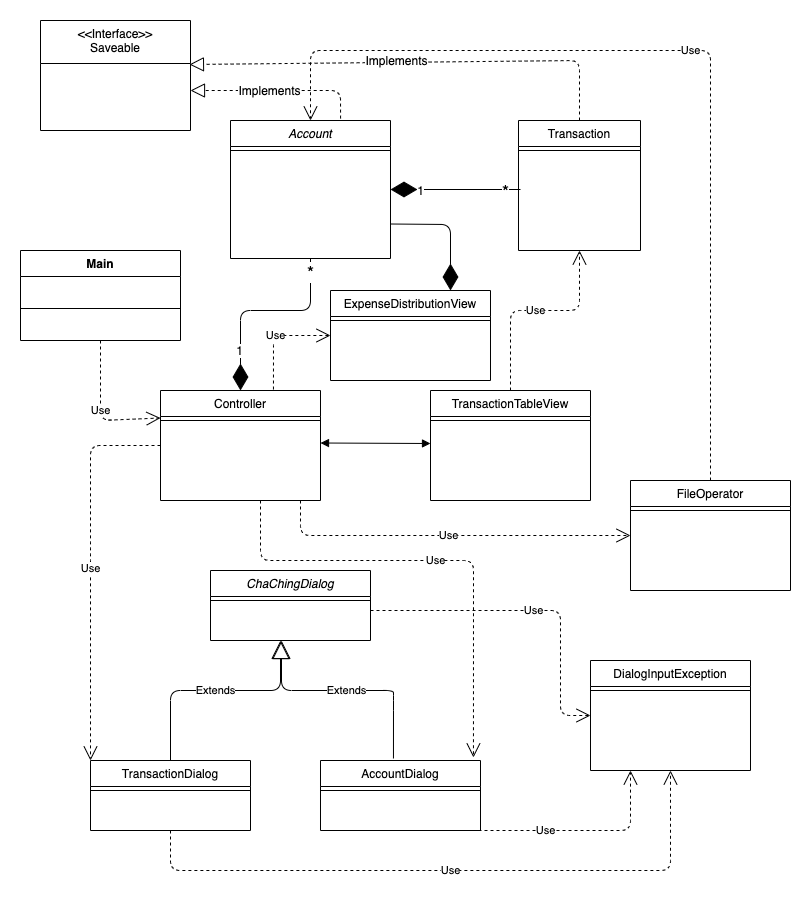

The diagram above was exported from draw.io. Its source (the exported page's mxGraphModel, read from the mxfile embedded in the PNG):
<mxGraphModel dx="1120" dy="946" grid="1" gridSize="10" guides="1" tooltips="1" connect="1" arrows="1" fold="1" page="1" pageScale="1" pageWidth="827" pageHeight="1169" math="0" shadow="0">
  <root>
    <mxCell id="WIyWlLk6GJQsqaUBKTNV-0" />
    <mxCell id="WIyWlLk6GJQsqaUBKTNV-1" parent="WIyWlLk6GJQsqaUBKTNV-0" />
    <mxCell id="zkfFHV4jXpPFQw0GAbJ--0" value="Account" style="swimlane;fontStyle=2;align=center;verticalAlign=top;childLayout=stackLayout;horizontal=1;startSize=26;horizontalStack=0;resizeParent=1;resizeLast=0;collapsible=1;marginBottom=0;rounded=0;shadow=0;strokeWidth=1;" parent="WIyWlLk6GJQsqaUBKTNV-1" vertex="1">
      <mxGeometry x="220" y="120" width="160" height="138" as="geometry">
        <mxRectangle x="230" y="140" width="160" height="26" as="alternateBounds" />
      </mxGeometry>
    </mxCell>
    <mxCell id="zkfFHV4jXpPFQw0GAbJ--4" value="" style="line;html=1;strokeWidth=1;align=left;verticalAlign=middle;spacingTop=-1;spacingLeft=3;spacingRight=3;rotatable=0;labelPosition=right;points=[];portConstraint=eastwest;" parent="zkfFHV4jXpPFQw0GAbJ--0" vertex="1">
      <mxGeometry y="26" width="160" height="8" as="geometry" />
    </mxCell>
    <mxCell id="zkfFHV4jXpPFQw0GAbJ--17" value="Transaction" style="swimlane;fontStyle=0;align=center;verticalAlign=top;childLayout=stackLayout;horizontal=1;startSize=26;horizontalStack=0;resizeParent=1;resizeLast=0;collapsible=1;marginBottom=0;rounded=0;shadow=0;strokeWidth=1;" parent="WIyWlLk6GJQsqaUBKTNV-1" vertex="1">
      <mxGeometry x="508" y="120" width="122" height="130" as="geometry">
        <mxRectangle x="550" y="140" width="160" height="26" as="alternateBounds" />
      </mxGeometry>
    </mxCell>
    <mxCell id="zkfFHV4jXpPFQw0GAbJ--23" value="" style="line;html=1;strokeWidth=1;align=left;verticalAlign=middle;spacingTop=-1;spacingLeft=3;spacingRight=3;rotatable=0;labelPosition=right;points=[];portConstraint=eastwest;" parent="zkfFHV4jXpPFQw0GAbJ--17" vertex="1">
      <mxGeometry y="26" width="122" height="8" as="geometry" />
    </mxCell>
    <mxCell id="zkfFHV4jXpPFQw0GAbJ--13" value="ChaChingDialog" style="swimlane;fontStyle=2;align=center;verticalAlign=top;childLayout=stackLayout;horizontal=1;startSize=26;horizontalStack=0;resizeParent=1;resizeLast=0;collapsible=1;marginBottom=0;rounded=0;shadow=0;strokeWidth=1;" parent="WIyWlLk6GJQsqaUBKTNV-1" vertex="1">
      <mxGeometry x="200" y="570" width="160" height="70" as="geometry">
        <mxRectangle x="340" y="380" width="170" height="26" as="alternateBounds" />
      </mxGeometry>
    </mxCell>
    <mxCell id="zkfFHV4jXpPFQw0GAbJ--15" value="" style="line;html=1;strokeWidth=1;align=left;verticalAlign=middle;spacingTop=-1;spacingLeft=3;spacingRight=3;rotatable=0;labelPosition=right;points=[];portConstraint=eastwest;" parent="zkfFHV4jXpPFQw0GAbJ--13" vertex="1">
      <mxGeometry y="26" width="160" height="8" as="geometry" />
    </mxCell>
    <mxCell id="sGxG4ACX-WTBtJZ9hs3T-2" value="TransactionDialog" style="swimlane;fontStyle=0;align=center;verticalAlign=top;childLayout=stackLayout;horizontal=1;startSize=26;horizontalStack=0;resizeParent=1;resizeLast=0;collapsible=1;marginBottom=0;rounded=0;shadow=0;strokeWidth=1;" vertex="1" parent="WIyWlLk6GJQsqaUBKTNV-1">
      <mxGeometry x="80" y="760" width="160" height="70" as="geometry">
        <mxRectangle x="340" y="380" width="170" height="26" as="alternateBounds" />
      </mxGeometry>
    </mxCell>
    <mxCell id="sGxG4ACX-WTBtJZ9hs3T-3" value="" style="line;html=1;strokeWidth=1;align=left;verticalAlign=middle;spacingTop=-1;spacingLeft=3;spacingRight=3;rotatable=0;labelPosition=right;points=[];portConstraint=eastwest;" vertex="1" parent="sGxG4ACX-WTBtJZ9hs3T-2">
      <mxGeometry y="26" width="160" height="8" as="geometry" />
    </mxCell>
    <mxCell id="sGxG4ACX-WTBtJZ9hs3T-11" value="Extends" style="endArrow=block;endSize=16;endFill=0;html=1;" edge="1" parent="WIyWlLk6GJQsqaUBKTNV-1" source="sGxG4ACX-WTBtJZ9hs3T-2">
      <mxGeometry width="160" relative="1" as="geometry">
        <mxPoint x="110" y="720" as="sourcePoint" />
        <mxPoint x="270" y="640" as="targetPoint" />
        <Array as="points">
          <mxPoint x="160" y="690" />
          <mxPoint x="270" y="690" />
        </Array>
      </mxGeometry>
    </mxCell>
    <mxCell id="sGxG4ACX-WTBtJZ9hs3T-13" value="Extends" style="endArrow=block;endSize=16;endFill=0;html=1;exitX=0.456;exitY=-0.029;exitDx=0;exitDy=0;exitPerimeter=0;" edge="1" parent="WIyWlLk6GJQsqaUBKTNV-1" source="sGxG4ACX-WTBtJZ9hs3T-0">
      <mxGeometry width="160" relative="1" as="geometry">
        <mxPoint x="405" y="750" as="sourcePoint" />
        <mxPoint x="271" y="640" as="targetPoint" />
        <Array as="points">
          <mxPoint x="383" y="700" />
          <mxPoint x="383" y="690" />
          <mxPoint x="271" y="690" />
        </Array>
      </mxGeometry>
    </mxCell>
    <mxCell id="sGxG4ACX-WTBtJZ9hs3T-0" value="AccountDialog" style="swimlane;fontStyle=0;align=center;verticalAlign=top;childLayout=stackLayout;horizontal=1;startSize=26;horizontalStack=0;resizeParent=1;resizeLast=0;collapsible=1;marginBottom=0;rounded=0;shadow=0;strokeWidth=1;" vertex="1" parent="WIyWlLk6GJQsqaUBKTNV-1">
      <mxGeometry x="310" y="760" width="160" height="70" as="geometry">
        <mxRectangle x="340" y="380" width="170" height="26" as="alternateBounds" />
      </mxGeometry>
    </mxCell>
    <mxCell id="sGxG4ACX-WTBtJZ9hs3T-1" value="" style="line;html=1;strokeWidth=1;align=left;verticalAlign=middle;spacingTop=-1;spacingLeft=3;spacingRight=3;rotatable=0;labelPosition=right;points=[];portConstraint=eastwest;" vertex="1" parent="sGxG4ACX-WTBtJZ9hs3T-0">
      <mxGeometry y="26" width="160" height="8" as="geometry" />
    </mxCell>
    <mxCell id="zkfFHV4jXpPFQw0GAbJ--6" value="Controller&#10;" style="swimlane;fontStyle=0;align=center;verticalAlign=top;childLayout=stackLayout;horizontal=1;startSize=26;horizontalStack=0;resizeParent=1;resizeLast=0;collapsible=1;marginBottom=0;rounded=0;shadow=0;strokeWidth=1;" parent="WIyWlLk6GJQsqaUBKTNV-1" vertex="1">
      <mxGeometry x="150" y="390" width="160" height="110" as="geometry">
        <mxRectangle x="130" y="380" width="160" height="26" as="alternateBounds" />
      </mxGeometry>
    </mxCell>
    <mxCell id="zkfFHV4jXpPFQw0GAbJ--9" value="" style="line;html=1;strokeWidth=1;align=left;verticalAlign=middle;spacingTop=-1;spacingLeft=3;spacingRight=3;rotatable=0;labelPosition=right;points=[];portConstraint=eastwest;" parent="zkfFHV4jXpPFQw0GAbJ--6" vertex="1">
      <mxGeometry y="26" width="160" height="8" as="geometry" />
    </mxCell>
    <mxCell id="sGxG4ACX-WTBtJZ9hs3T-19" value="" style="endArrow=block;startArrow=block;endFill=1;startFill=1;html=1;" edge="1" parent="WIyWlLk6GJQsqaUBKTNV-1">
      <mxGeometry width="160" relative="1" as="geometry">
        <mxPoint x="310" y="442.5" as="sourcePoint" />
        <mxPoint x="420" y="443" as="targetPoint" />
      </mxGeometry>
    </mxCell>
    <mxCell id="sGxG4ACX-WTBtJZ9hs3T-15" value="TransactionTableView" style="swimlane;fontStyle=0;align=center;verticalAlign=top;childLayout=stackLayout;horizontal=1;startSize=26;horizontalStack=0;resizeParent=1;resizeLast=0;collapsible=1;marginBottom=0;rounded=0;shadow=0;strokeWidth=1;" vertex="1" parent="WIyWlLk6GJQsqaUBKTNV-1">
      <mxGeometry x="420" y="390" width="160" height="110" as="geometry">
        <mxRectangle x="130" y="380" width="160" height="26" as="alternateBounds" />
      </mxGeometry>
    </mxCell>
    <mxCell id="sGxG4ACX-WTBtJZ9hs3T-16" value="" style="line;html=1;strokeWidth=1;align=left;verticalAlign=middle;spacingTop=-1;spacingLeft=3;spacingRight=3;rotatable=0;labelPosition=right;points=[];portConstraint=eastwest;" vertex="1" parent="sGxG4ACX-WTBtJZ9hs3T-15">
      <mxGeometry y="26" width="160" height="8" as="geometry" />
    </mxCell>
    <mxCell id="sGxG4ACX-WTBtJZ9hs3T-23" value="" style="endArrow=diamondThin;endFill=1;endSize=24;html=1;exitX=0.5;exitY=1;exitDx=0;exitDy=0;entryX=0.5;entryY=0;entryDx=0;entryDy=0;" edge="1" parent="WIyWlLk6GJQsqaUBKTNV-1" source="zkfFHV4jXpPFQw0GAbJ--0" target="zkfFHV4jXpPFQw0GAbJ--6">
      <mxGeometry width="160" relative="1" as="geometry">
        <mxPoint x="170" y="336" as="sourcePoint" />
        <mxPoint x="330" y="336" as="targetPoint" />
        <Array as="points">
          <mxPoint x="300" y="310" />
          <mxPoint x="230" y="310" />
        </Array>
      </mxGeometry>
    </mxCell>
    <mxCell id="sGxG4ACX-WTBtJZ9hs3T-63" value="1" style="text;html=1;align=center;verticalAlign=middle;resizable=0;points=[];labelBackgroundColor=#ffffff;" vertex="1" connectable="0" parent="sGxG4ACX-WTBtJZ9hs3T-23">
      <mxGeometry x="0.5941" y="-2" relative="1" as="geometry">
        <mxPoint as="offset" />
      </mxGeometry>
    </mxCell>
    <mxCell id="sGxG4ACX-WTBtJZ9hs3T-64" value="&lt;font style=&quot;font-size: 18px&quot;&gt;*&lt;/font&gt;" style="text;html=1;align=center;verticalAlign=middle;resizable=0;points=[];labelBackgroundColor=#ffffff;" vertex="1" connectable="0" parent="sGxG4ACX-WTBtJZ9hs3T-23">
      <mxGeometry x="-0.8713" y="-1" relative="1" as="geometry">
        <mxPoint as="offset" />
      </mxGeometry>
    </mxCell>
    <mxCell id="sGxG4ACX-WTBtJZ9hs3T-24" value="" style="endArrow=diamondThin;endFill=1;endSize=24;html=1;entryX=1;entryY=0.5;entryDx=0;entryDy=0;" edge="1" parent="WIyWlLk6GJQsqaUBKTNV-1" target="zkfFHV4jXpPFQw0GAbJ--0">
      <mxGeometry width="160" relative="1" as="geometry">
        <mxPoint x="510" y="189" as="sourcePoint" />
        <mxPoint x="500" y="350" as="targetPoint" />
      </mxGeometry>
    </mxCell>
    <mxCell id="sGxG4ACX-WTBtJZ9hs3T-57" value="1" style="text;html=1;align=center;verticalAlign=middle;resizable=0;points=[];labelBackgroundColor=#ffffff;" vertex="1" connectable="0" parent="sGxG4ACX-WTBtJZ9hs3T-24">
      <mxGeometry x="0.5538" relative="1" as="geometry">
        <mxPoint as="offset" />
      </mxGeometry>
    </mxCell>
    <mxCell id="sGxG4ACX-WTBtJZ9hs3T-62" value="&lt;font style=&quot;font-size: 18px&quot;&gt;*&lt;/font&gt;" style="text;html=1;align=center;verticalAlign=middle;resizable=0;points=[];labelBackgroundColor=#ffffff;" vertex="1" connectable="0" parent="sGxG4ACX-WTBtJZ9hs3T-24">
      <mxGeometry x="-0.7538" y="1" relative="1" as="geometry">
        <mxPoint as="offset" />
      </mxGeometry>
    </mxCell>
    <mxCell id="sGxG4ACX-WTBtJZ9hs3T-25" value="Use" style="endArrow=open;endSize=12;dashed=1;html=1;exitX=0;exitY=0.5;exitDx=0;exitDy=0;entryX=0;entryY=0;entryDx=0;entryDy=0;" edge="1" parent="WIyWlLk6GJQsqaUBKTNV-1" source="zkfFHV4jXpPFQw0GAbJ--6" target="sGxG4ACX-WTBtJZ9hs3T-2">
      <mxGeometry width="160" relative="1" as="geometry">
        <mxPoint x="-10" y="530" as="sourcePoint" />
        <mxPoint x="150" y="530" as="targetPoint" />
        <Array as="points">
          <mxPoint x="80" y="445" />
          <mxPoint x="80" y="550" />
        </Array>
      </mxGeometry>
    </mxCell>
    <mxCell id="sGxG4ACX-WTBtJZ9hs3T-26" value="Use" style="endArrow=open;endSize=12;dashed=1;html=1;entryX=0.956;entryY=-0.043;entryDx=0;entryDy=0;entryPerimeter=0;" edge="1" parent="WIyWlLk6GJQsqaUBKTNV-1" target="sGxG4ACX-WTBtJZ9hs3T-0">
      <mxGeometry width="160" relative="1" as="geometry">
        <mxPoint x="250" y="500" as="sourcePoint" />
        <mxPoint x="410" y="530" as="targetPoint" />
        <Array as="points">
          <mxPoint x="250" y="560" />
          <mxPoint x="463" y="560" />
        </Array>
      </mxGeometry>
    </mxCell>
    <mxCell id="sGxG4ACX-WTBtJZ9hs3T-27" value="Use" style="endArrow=open;endSize=12;dashed=1;html=1;exitX=0.5;exitY=0;exitDx=0;exitDy=0;entryX=0.5;entryY=1;entryDx=0;entryDy=0;" edge="1" parent="WIyWlLk6GJQsqaUBKTNV-1" source="sGxG4ACX-WTBtJZ9hs3T-15" target="zkfFHV4jXpPFQw0GAbJ--17">
      <mxGeometry width="160" relative="1" as="geometry">
        <mxPoint x="500" y="380" as="sourcePoint" />
        <mxPoint x="660" y="380" as="targetPoint" />
        <Array as="points">
          <mxPoint x="500" y="310" />
          <mxPoint x="569" y="310" />
        </Array>
      </mxGeometry>
    </mxCell>
    <mxCell id="sGxG4ACX-WTBtJZ9hs3T-28" value="Main" style="swimlane;fontStyle=1;align=center;verticalAlign=top;childLayout=stackLayout;horizontal=1;startSize=26;horizontalStack=0;resizeParent=1;resizeParentMax=0;resizeLast=0;collapsible=1;marginBottom=0;" vertex="1" parent="WIyWlLk6GJQsqaUBKTNV-1">
      <mxGeometry x="10" y="250" width="160" height="90" as="geometry" />
    </mxCell>
    <mxCell id="sGxG4ACX-WTBtJZ9hs3T-30" value="" style="line;strokeWidth=1;fillColor=none;align=left;verticalAlign=middle;spacingTop=-1;spacingLeft=3;spacingRight=3;rotatable=0;labelPosition=right;points=[];portConstraint=eastwest;" vertex="1" parent="sGxG4ACX-WTBtJZ9hs3T-28">
      <mxGeometry y="26" width="160" height="64" as="geometry" />
    </mxCell>
    <mxCell id="sGxG4ACX-WTBtJZ9hs3T-32" value="Use" style="endArrow=open;endSize=12;dashed=1;html=1;exitX=0.5;exitY=1;exitDx=0;exitDy=0;entryX=0;entryY=0.25;entryDx=0;entryDy=0;" edge="1" parent="WIyWlLk6GJQsqaUBKTNV-1" source="sGxG4ACX-WTBtJZ9hs3T-28" target="zkfFHV4jXpPFQw0GAbJ--6">
      <mxGeometry width="160" relative="1" as="geometry">
        <mxPoint x="60" y="340" as="sourcePoint" />
        <mxPoint x="220" y="340" as="targetPoint" />
        <Array as="points">
          <mxPoint x="90" y="420" />
        </Array>
      </mxGeometry>
    </mxCell>
    <mxCell id="sGxG4ACX-WTBtJZ9hs3T-35" value="Use" style="endArrow=open;endSize=12;dashed=1;html=1;entryX=0;entryY=0.5;entryDx=0;entryDy=0;" edge="1" parent="WIyWlLk6GJQsqaUBKTNV-1" target="sGxG4ACX-WTBtJZ9hs3T-33">
      <mxGeometry width="160" relative="1" as="geometry">
        <mxPoint x="290" y="500" as="sourcePoint" />
        <mxPoint x="450" y="530" as="targetPoint" />
        <Array as="points">
          <mxPoint x="290" y="535" />
        </Array>
      </mxGeometry>
    </mxCell>
    <mxCell id="sGxG4ACX-WTBtJZ9hs3T-33" value="FileOperator" style="swimlane;fontStyle=0;align=center;verticalAlign=top;childLayout=stackLayout;horizontal=1;startSize=26;horizontalStack=0;resizeParent=1;resizeLast=0;collapsible=1;marginBottom=0;rounded=0;shadow=0;strokeWidth=1;" vertex="1" parent="WIyWlLk6GJQsqaUBKTNV-1">
      <mxGeometry x="620" y="480" width="160" height="110" as="geometry">
        <mxRectangle x="130" y="380" width="160" height="26" as="alternateBounds" />
      </mxGeometry>
    </mxCell>
    <mxCell id="sGxG4ACX-WTBtJZ9hs3T-34" value="" style="line;html=1;strokeWidth=1;align=left;verticalAlign=middle;spacingTop=-1;spacingLeft=3;spacingRight=3;rotatable=0;labelPosition=right;points=[];portConstraint=eastwest;" vertex="1" parent="sGxG4ACX-WTBtJZ9hs3T-33">
      <mxGeometry y="26" width="160" height="8" as="geometry" />
    </mxCell>
    <mxCell id="sGxG4ACX-WTBtJZ9hs3T-36" value="Use" style="endArrow=open;endSize=12;dashed=1;html=1;exitX=0.5;exitY=0;exitDx=0;exitDy=0;entryX=0.5;entryY=0;entryDx=0;entryDy=0;" edge="1" parent="WIyWlLk6GJQsqaUBKTNV-1" source="sGxG4ACX-WTBtJZ9hs3T-33" target="zkfFHV4jXpPFQw0GAbJ--0">
      <mxGeometry width="160" relative="1" as="geometry">
        <mxPoint x="700" y="460" as="sourcePoint" />
        <mxPoint x="860" y="460" as="targetPoint" />
        <Array as="points">
          <mxPoint x="700" y="50" />
          <mxPoint x="300" y="50" />
        </Array>
      </mxGeometry>
    </mxCell>
    <mxCell id="sGxG4ACX-WTBtJZ9hs3T-37" value="&lt;&lt;Interface&gt;&gt;&#10;Saveable" style="swimlane;fontStyle=0;align=center;verticalAlign=top;childLayout=stackLayout;horizontal=1;startSize=43;horizontalStack=0;resizeParent=1;resizeLast=0;collapsible=1;marginBottom=0;rounded=0;shadow=0;strokeWidth=1;" vertex="1" parent="WIyWlLk6GJQsqaUBKTNV-1">
      <mxGeometry x="30" y="20" width="150" height="110" as="geometry">
        <mxRectangle x="130" y="380" width="160" height="26" as="alternateBounds" />
      </mxGeometry>
    </mxCell>
    <mxCell id="sGxG4ACX-WTBtJZ9hs3T-39" value="" style="endArrow=block;dashed=1;endFill=0;endSize=12;html=1;exitX=0.688;exitY=-0.014;exitDx=0;exitDy=0;exitPerimeter=0;" edge="1" parent="WIyWlLk6GJQsqaUBKTNV-1" source="zkfFHV4jXpPFQw0GAbJ--0">
      <mxGeometry width="160" relative="1" as="geometry">
        <mxPoint x="330" y="100" as="sourcePoint" />
        <mxPoint x="180" y="90" as="targetPoint" />
        <Array as="points">
          <mxPoint x="330" y="90" />
        </Array>
      </mxGeometry>
    </mxCell>
    <mxCell id="sGxG4ACX-WTBtJZ9hs3T-42" value="Implements" style="text;html=1;align=center;verticalAlign=middle;resizable=0;points=[];labelBackgroundColor=#ffffff;" vertex="1" connectable="0" parent="sGxG4ACX-WTBtJZ9hs3T-39">
      <mxGeometry x="0.1239" y="-1" relative="1" as="geometry">
        <mxPoint as="offset" />
      </mxGeometry>
    </mxCell>
    <mxCell id="sGxG4ACX-WTBtJZ9hs3T-40" value="" style="endArrow=block;dashed=1;endFill=0;endSize=12;html=1;exitX=0.5;exitY=0;exitDx=0;exitDy=0;entryX=0.993;entryY=0.4;entryDx=0;entryDy=0;entryPerimeter=0;" edge="1" parent="WIyWlLk6GJQsqaUBKTNV-1" source="zkfFHV4jXpPFQw0GAbJ--17" target="sGxG4ACX-WTBtJZ9hs3T-37">
      <mxGeometry width="160" relative="1" as="geometry">
        <mxPoint x="570" y="90" as="sourcePoint" />
        <mxPoint x="730" y="90" as="targetPoint" />
        <Array as="points">
          <mxPoint x="569" y="60" />
        </Array>
      </mxGeometry>
    </mxCell>
    <mxCell id="sGxG4ACX-WTBtJZ9hs3T-41" value="Implements" style="text;html=1;align=center;verticalAlign=middle;resizable=0;points=[];labelBackgroundColor=#ffffff;" vertex="1" connectable="0" parent="sGxG4ACX-WTBtJZ9hs3T-40">
      <mxGeometry x="0.0798" y="-2" relative="1" as="geometry">
        <mxPoint as="offset" />
      </mxGeometry>
    </mxCell>
    <mxCell id="sGxG4ACX-WTBtJZ9hs3T-43" value="DialogInputException" style="swimlane;fontStyle=0;align=center;verticalAlign=top;childLayout=stackLayout;horizontal=1;startSize=26;horizontalStack=0;resizeParent=1;resizeLast=0;collapsible=1;marginBottom=0;rounded=0;shadow=0;strokeWidth=1;" vertex="1" parent="WIyWlLk6GJQsqaUBKTNV-1">
      <mxGeometry x="580" y="660" width="160" height="110" as="geometry">
        <mxRectangle x="130" y="380" width="160" height="26" as="alternateBounds" />
      </mxGeometry>
    </mxCell>
    <mxCell id="sGxG4ACX-WTBtJZ9hs3T-44" value="" style="line;html=1;strokeWidth=1;align=left;verticalAlign=middle;spacingTop=-1;spacingLeft=3;spacingRight=3;rotatable=0;labelPosition=right;points=[];portConstraint=eastwest;" vertex="1" parent="sGxG4ACX-WTBtJZ9hs3T-43">
      <mxGeometry y="26" width="160" height="8" as="geometry" />
    </mxCell>
    <mxCell id="sGxG4ACX-WTBtJZ9hs3T-45" value="Use" style="endArrow=open;endSize=12;dashed=1;html=1;exitX=0.5;exitY=1;exitDx=0;exitDy=0;entryX=0.25;entryY=1;entryDx=0;entryDy=0;" edge="1" parent="WIyWlLk6GJQsqaUBKTNV-1" source="sGxG4ACX-WTBtJZ9hs3T-0" target="sGxG4ACX-WTBtJZ9hs3T-43">
      <mxGeometry width="160" relative="1" as="geometry">
        <mxPoint x="390" y="850" as="sourcePoint" />
        <mxPoint x="550" y="850" as="targetPoint" />
        <Array as="points">
          <mxPoint x="620" y="830" />
        </Array>
      </mxGeometry>
    </mxCell>
    <mxCell id="sGxG4ACX-WTBtJZ9hs3T-46" value="Use" style="endArrow=open;endSize=12;dashed=1;html=1;exitX=0.5;exitY=1;exitDx=0;exitDy=0;entryX=0.5;entryY=1;entryDx=0;entryDy=0;" edge="1" parent="WIyWlLk6GJQsqaUBKTNV-1" source="sGxG4ACX-WTBtJZ9hs3T-2" target="sGxG4ACX-WTBtJZ9hs3T-43">
      <mxGeometry width="160" relative="1" as="geometry">
        <mxPoint x="150" y="860" as="sourcePoint" />
        <mxPoint x="310" y="860" as="targetPoint" />
        <Array as="points">
          <mxPoint x="160" y="870" />
          <mxPoint x="660" y="870" />
        </Array>
      </mxGeometry>
    </mxCell>
    <mxCell id="sGxG4ACX-WTBtJZ9hs3T-48" value="Use" style="endArrow=open;endSize=12;dashed=1;html=1;entryX=0;entryY=0.5;entryDx=0;entryDy=0;" edge="1" parent="WIyWlLk6GJQsqaUBKTNV-1" target="sGxG4ACX-WTBtJZ9hs3T-43">
      <mxGeometry width="160" relative="1" as="geometry">
        <mxPoint x="360" y="610" as="sourcePoint" />
        <mxPoint x="520" y="610" as="targetPoint" />
        <Array as="points">
          <mxPoint x="550" y="610" />
          <mxPoint x="550" y="715" />
        </Array>
      </mxGeometry>
    </mxCell>
    <mxCell id="sGxG4ACX-WTBtJZ9hs3T-49" value="ExpenseDistributionView" style="swimlane;fontStyle=0;align=center;verticalAlign=top;childLayout=stackLayout;horizontal=1;startSize=26;horizontalStack=0;resizeParent=1;resizeLast=0;collapsible=1;marginBottom=0;rounded=0;shadow=0;strokeWidth=1;" vertex="1" parent="WIyWlLk6GJQsqaUBKTNV-1">
      <mxGeometry x="320" y="290" width="160" height="90" as="geometry">
        <mxRectangle x="130" y="380" width="160" height="26" as="alternateBounds" />
      </mxGeometry>
    </mxCell>
    <mxCell id="sGxG4ACX-WTBtJZ9hs3T-50" value="" style="line;html=1;strokeWidth=1;align=left;verticalAlign=middle;spacingTop=-1;spacingLeft=3;spacingRight=3;rotatable=0;labelPosition=right;points=[];portConstraint=eastwest;" vertex="1" parent="sGxG4ACX-WTBtJZ9hs3T-49">
      <mxGeometry y="26" width="160" height="8" as="geometry" />
    </mxCell>
    <mxCell id="sGxG4ACX-WTBtJZ9hs3T-51" value="Use" style="endArrow=open;endSize=12;dashed=1;html=1;exitX=0.706;exitY=-0.009;exitDx=0;exitDy=0;exitPerimeter=0;entryX=0;entryY=0.5;entryDx=0;entryDy=0;" edge="1" parent="WIyWlLk6GJQsqaUBKTNV-1" source="zkfFHV4jXpPFQw0GAbJ--6" target="sGxG4ACX-WTBtJZ9hs3T-49">
      <mxGeometry width="160" relative="1" as="geometry">
        <mxPoint x="254" y="370" as="sourcePoint" />
        <mxPoint x="414" y="370" as="targetPoint" />
        <Array as="points">
          <mxPoint x="263" y="335" />
        </Array>
      </mxGeometry>
    </mxCell>
    <mxCell id="sGxG4ACX-WTBtJZ9hs3T-55" value="" style="endArrow=diamondThin;endFill=1;endSize=24;html=1;exitX=1;exitY=0.75;exitDx=0;exitDy=0;entryX=0.75;entryY=0;entryDx=0;entryDy=0;" edge="1" parent="WIyWlLk6GJQsqaUBKTNV-1" source="zkfFHV4jXpPFQw0GAbJ--0" target="sGxG4ACX-WTBtJZ9hs3T-49">
      <mxGeometry width="160" relative="1" as="geometry">
        <mxPoint x="320" y="410" as="sourcePoint" />
        <mxPoint x="480" y="410" as="targetPoint" />
        <Array as="points">
          <mxPoint x="440" y="224" />
        </Array>
      </mxGeometry>
    </mxCell>
  </root>
</mxGraphModel>